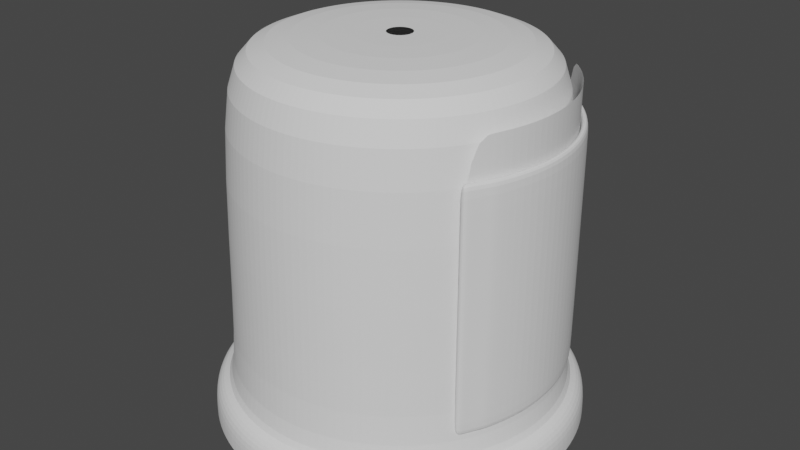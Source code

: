 # Source: Lightv2.blend  (saved by Blender 3.4.6; exported with 4.5.12 LTS)
import bpy
from mathutils import Matrix  # noqa: F401  (used for matrix-valued properties, if any)

bpy.ops.wm.read_factory_settings(use_empty=True)
scene = bpy.context.scene
scene.name = 'Scene'

# ---- collections
col_collection = bpy.data.collections.new('Collection'); scene.collection.children.link(col_collection)

# ---- world
world_world = bpy.data.worlds.new('World'); scene.world = world_world
world_world.use_nodes = True; world_world.node_tree.nodes.clear()
_N = world_world.node_tree.nodes; _L = world_world.node_tree.links
n0 = _N.new('ShaderNodeOutputWorld'); n0.name = 'World Output'; n0.location = (300, 300)
n1 = _N.new('ShaderNodeBackground'); n1.name = 'Background'; n1.location = (10, 300)
n1.inputs[0].default_value = (0.05088, 0.05088, 0.05088, 1.0)
_L.new(n1.outputs[0], n0.inputs[0])
n0.is_active_output = True
world_world.color = (0.05088, 0.05088, 0.05088)
world_world.use_sun_shadow = False
world_world.sun_shadow_jitter_overblur = 0.0

# ---- meshes
me_circle = bpy.data.meshes.new('Circle')
me_circle.from_pydata([(0.0, 1.0, 0.0), (-0.1951, 0.9808, 0.0), (-0.3827, 0.9239, 0.0), (-0.5556, 0.8315, 0.0), (-0.7071, 0.7071, 0.0), (-0.8315, 0.5556, 0.0), (-0.9239, 0.3827, 0.0), (-0.9808, 0.1951, 0.0), (-1.0, 0.0, 0.0), (-0.9808, -0.1951, 0.0), (-0.9239, -0.3827, 0.0), (-0.8315, -0.5556, 0.0), (-0.7071, -0.7071, 0.0), (-0.5556, -0.8315, 0.0), (-0.3827, -0.9239, 0.0), (-0.1951, -0.9808, 0.0), (0.0, -1.0, 0.0), (0.1951, -0.9808, 0.0), (0.3827, -0.9239, 0.0), (0.5556, -0.8315, 0.0), (0.7071, -0.7071, 0.0), (0.8315, -0.5556, 0.0), (0.9239, -0.3827, 0.0), (0.9808, -0.1951, 0.0), (1.0, 0.0, 0.0), (0.9808, 0.1951, 0.0), (0.9239, 0.3827, 0.0), (0.8315, 0.5556, 0.0), (0.7071, 0.7071, 0.0), (0.5556, 0.8315, 0.0), (0.3827, 0.9239, 0.0), (0.1951, 0.9808, 0.0), (-1.561e-09, 0.871, 0.1969), (-0.1699, 0.8543, 0.1969), (-0.3333, 0.8047, 0.1969), (-0.4839, 0.7243, 0.1969), (-0.6159, 0.6159, 0.1969), (-0.7243, 0.4839, 0.1969), (-0.8047, 0.3333, 0.1969), (-0.8543, 0.1699, 0.1969), (-0.871, 1.922e-09, 0.1969), (-0.8543, -0.1699, 0.1969), (-0.8047, -0.3333, 0.1969), (-0.7243, -0.4839, 0.1969), (-0.6159, -0.6159, 0.1969), (-0.4839, -0.7243, 0.1969), (-0.3333, -0.8047, 0.1969), (-0.1699, -0.8543, 0.1969), (-1.561e-09, -0.871, 0.1969), (0.1699, -0.8543, 0.1969), (0.3333, -0.8047, 0.1969), (0.4839, -0.7243, 0.1969), (0.6159, -0.6159, 0.1969), (0.7243, -0.4839, 0.1969), (0.8047, -0.3333, 0.1969), (0.8543, -0.1699, 0.1969), (0.871, 1.922e-09, 0.1969), (0.8543, 0.1699, 0.1969), (0.8047, 0.3333, 0.1969), (0.7243, 0.4839, 0.1969), (0.6159, 0.6159, 0.1969), (0.4839, 0.7243, 0.1969), (0.3333, 0.8047, 0.1969), (0.1699, 0.8543, 0.1969), (-1.561e-09, 0.871, 1.843), (-0.1699, 0.8543, 1.843), (-0.3333, 0.8047, 1.843), (-0.4839, 0.7243, 1.843), (-0.6159, 0.6159, 1.843), (-0.7243, 0.4839, 1.843), (-0.8047, 0.3333, 1.843), (-0.8543, 0.1699, 1.843), (-0.871, 1.922e-09, 1.843), (-0.8543, -0.1699, 1.843), (-0.8047, -0.3333, 1.843), (-0.7243, -0.4839, 1.843), (-0.6159, -0.6159, 1.843), (-0.4839, -0.7243, 1.843), (-0.3333, -0.8047, 1.843), (-0.1699, -0.8543, 1.843), (-1.561e-09, -0.871, 1.843), (0.1699, -0.8543, 1.843), (0.3333, -0.8047, 1.843), (0.4839, -0.7243, 1.843), (0.6159, -0.6159, 1.843), (0.7243, -0.4839, 1.843), (0.8047, -0.3333, 1.843), (0.8543, -0.1699, 1.843), (0.871, 1.922e-09, 1.843), (0.8543, 0.1699, 1.843), (0.8047, 0.3333, 1.843), (0.7243, 0.4839, 1.843), (0.6159, 0.6159, 1.843), (0.4839, 0.7243, 1.843), (0.3333, 0.8047, 1.843), (0.1699, 0.8543, 1.843), (-9.01e-10, 0.7258, 2.04), (-0.1416, 0.7118, 2.04), (-0.2777, 0.6705, 2.04), (-0.4032, 0.6035, 2.04), (-0.5132, 0.5132, 2.04), (-0.6035, 0.4032, 2.04), (-0.6705, 0.2777, 2.04), (-0.7118, 0.1416, 2.04), (-0.7258, 2.93e-09, 2.04), (-0.7118, -0.1416, 2.04), (-0.6705, -0.2777, 2.04), (-0.6035, -0.4032, 2.04), (-0.5132, -0.5132, 2.04), (-0.4032, -0.6035, 2.04), (-0.2777, -0.6705, 2.04), (-0.1416, -0.7118, 2.04), (-9.01e-10, -0.7258, 2.04), (0.1416, -0.7118, 2.04), (0.2777, -0.6705, 2.04), (0.4032, -0.6035, 2.04), (0.5132, -0.5132, 2.04), (0.6035, -0.4032, 2.04), (0.6705, -0.2777, 2.04), (0.7118, -0.1416, 2.04), (0.7258, 2.93e-09, 2.04), (0.7118, 0.1416, 2.04), (0.6705, 0.2777, 2.04), (0.6035, 0.4032, 2.04), (0.5132, 0.5132, 2.04), (0.4032, 0.6035, 2.04), (0.2777, 0.6705, 2.04), (0.1416, 0.7118, 2.04), (3.301e-09, 0.06653, 2.04), (-0.01298, 0.06525, 2.04), (-0.02546, 0.06146, 2.04), (-0.03696, 0.05531, 2.04), (-0.04704, 0.04704, 2.04), (-0.05531, 0.03696, 2.04), (-0.06146, 0.02546, 2.04), (-0.06525, 0.01298, 2.04), (-0.06653, 2.686e-10, 2.04), (-0.06525, -0.01298, 2.04), (-0.06146, -0.02546, 2.04), (-0.05531, -0.03696, 2.04), (-0.04704, -0.04704, 2.04), (-0.03696, -0.05531, 2.04), (-0.02546, -0.06146, 2.04), (-0.01298, -0.06525, 2.04), (3.301e-09, -0.06653, 2.04), (0.01298, -0.06525, 2.04), (0.02546, -0.06146, 2.04), (0.03696, -0.05531, 2.04), (0.04704, -0.04704, 2.04), (0.05531, -0.03696, 2.04), (0.06146, -0.02546, 2.04), (0.06525, -0.01298, 2.04), (0.06653, 2.686e-10, 2.04), (0.06525, 0.01298, 2.04), (0.06146, 0.02546, 2.04), (0.05531, 0.03696, 2.04), (0.04704, 0.04704, 2.04), (0.03696, 0.05531, 2.04), (0.02546, 0.06146, 2.04), (0.01298, 0.06525, 2.04), (0.0, 1.0, 0.1369), (-7.3e-10, 0.9397, 0.1969), (-0.1833, 0.9217, 0.1969), (-0.1951, 0.9808, 0.1369), (-0.3596, 0.8682, 0.1969), (-0.3827, 0.9239, 0.1369), (-0.5221, 0.7813, 0.1969), (-0.5556, 0.8315, 0.1369), (-0.6645, 0.6645, 0.1969), (-0.7071, 0.7071, 0.1369), (-0.7813, 0.5221, 0.1969), (-0.8315, 0.5556, 0.1369), (-0.8682, 0.3596, 0.1969), (-0.9239, 0.3827, 0.1369), (-0.9217, 0.1833, 0.1969), (-0.9808, 0.1951, 0.1369), (-0.9397, 8.984e-10, 0.1969), (-1.0, 0.0, 0.1369), (-0.9217, -0.1833, 0.1969), (-0.9808, -0.1951, 0.1369), (-0.8682, -0.3596, 0.1969), (-0.9239, -0.3827, 0.1369), (-0.7813, -0.5221, 0.1969), (-0.8315, -0.5556, 0.1369), (-0.6645, -0.6645, 0.1969), (-0.7071, -0.7071, 0.1369), (-0.5221, -0.7813, 0.1969), (-0.5556, -0.8315, 0.1369), (-0.3596, -0.8682, 0.1969), (-0.3827, -0.9239, 0.1369), (-0.1833, -0.9217, 0.1969), (-0.1951, -0.9808, 0.1369), (-7.3e-10, -0.9397, 0.1969), (0.0, -1.0, 0.1369), (0.1833, -0.9217, 0.1969), (0.1951, -0.9808, 0.1369), (0.3596, -0.8682, 0.1969), (0.3827, -0.9239, 0.1369), (0.5221, -0.7813, 0.1969), (0.5556, -0.8315, 0.1369), (0.6645, -0.6645, 0.1969), (0.7071, -0.7071, 0.1369), (0.7813, -0.5221, 0.1969), (0.8315, -0.5556, 0.1369), (0.8682, -0.3596, 0.1969), (0.9239, -0.3827, 0.1369), (0.9217, -0.1833, 0.1969), (0.9808, -0.1951, 0.1369), (0.9397, 8.984e-10, 0.1969), (1.0, 0.0, 0.1369), (0.9217, 0.1833, 0.1969), (0.9808, 0.1951, 0.1369), (0.8682, 0.3596, 0.1969), (0.9239, 0.3827, 0.1369), (0.7813, 0.5221, 0.1969), (0.8315, 0.5556, 0.1369), (0.6645, 0.6645, 0.1969), (0.7071, 0.7071, 0.1369), (0.5221, 0.7813, 0.1969), (0.5556, 0.8315, 0.1369), (0.3596, 0.8682, 0.1969), (0.3827, 0.9239, 0.1369), (0.1833, 0.9217, 0.1969), (0.1951, 0.9808, 0.1369), (0.7243, -0.4839, 0.1969), (0.8047, -0.3333, 0.1969), (0.8543, -0.1699, 0.1969), (0.871, 1.922e-09, 0.1969), (0.8543, 0.1699, 0.1969), (0.8047, 0.3333, 0.1969), (0.7243, 0.4839, 0.1969), (0.6159, 0.6159, 0.1969), (0.4839, 0.7243, 0.1969), (0.7243, -0.4839, 1.843), (0.8047, -0.3333, 1.843), (0.8543, -0.1699, 1.843), (0.871, 1.922e-09, 1.843), (0.8543, 0.1699, 1.843), (0.8047, 0.3333, 1.843), (0.7243, 0.4839, 1.843), (0.6159, 0.6159, 1.843), (0.4839, 0.7243, 1.843)], [], [(196, 50, 49, 194), (170, 37, 36, 168), (198, 51, 50, 196), (172, 38, 37, 170), (164, 34, 33, 162), (200, 52, 51, 198), (174, 39, 38, 172), (202, 53, 52, 200), (176, 40, 39, 174), (204, 54, 53, 202), (178, 41, 40, 176), (206, 55, 54, 204), (180, 42, 41, 178), (208, 56, 55, 206), (182, 43, 42, 180), (210, 57, 56, 208), (184, 44, 43, 182), (212, 58, 57, 210), (186, 45, 44, 184), (214, 59, 58, 212), (188, 46, 45, 186), (216, 60, 59, 214), (190, 47, 46, 188), (161, 32, 63, 222), (218, 61, 60, 216), (192, 48, 47, 190), (166, 35, 34, 164), (220, 62, 61, 218), (194, 49, 48, 192), (168, 36, 35, 166), (222, 63, 62, 220), (12, 185, 183, 11), (26, 213, 211, 25), (13, 187, 185, 12), (27, 215, 213, 26), (14, 189, 187, 13), (1, 163, 160, 0), (28, 217, 215, 27), (15, 191, 189, 14), (2, 165, 163, 1), (29, 219, 217, 28), (16, 193, 191, 15), (3, 167, 165, 2), (30, 221, 219, 29), (17, 195, 193, 16), (4, 169, 167, 3), (31, 223, 221, 30), (18, 197, 195, 17), (5, 171, 169, 4), (0, 160, 223, 31), (19, 199, 197, 18), (6, 173, 171, 5), (20, 201, 199, 19), (7, 175, 173, 6), (21, 203, 201, 20), (8, 177, 175, 7), (22, 205, 203, 21), (9, 179, 177, 8), (23, 207, 205, 22), (10, 181, 179, 9), (24, 209, 207, 23), (11, 183, 181, 10), (25, 211, 209, 24), (47, 79, 78, 46), (34, 66, 65, 33), (61, 93, 92, 60), (48, 80, 79, 47), (35, 67, 66, 34), (62, 94, 93, 61), (49, 81, 80, 48), (36, 68, 67, 35), (63, 95, 94, 62), (50, 82, 81, 49), (37, 69, 68, 36), (32, 64, 95, 63), (51, 83, 82, 50), (38, 70, 69, 37), (52, 84, 83, 51), (39, 71, 70, 38), (53, 85, 84, 52), (40, 72, 71, 39), (54, 86, 85, 53), (41, 73, 72, 40), (55, 87, 86, 54), (42, 74, 73, 41), (56, 88, 87, 55), (43, 75, 74, 42), (57, 89, 88, 56), (44, 76, 75, 43), (58, 90, 89, 57), (45, 77, 76, 44), (59, 91, 90, 58), (46, 78, 77, 45), (33, 65, 64, 32), (60, 92, 91, 59), (82, 114, 113, 81), (69, 101, 100, 68), (64, 96, 127, 95), (83, 115, 114, 82), (70, 102, 101, 69), (84, 116, 115, 83), (71, 103, 102, 70), (85, 117, 116, 84), (72, 104, 103, 71), (86, 118, 117, 85), (73, 105, 104, 72), (87, 119, 118, 86), (74, 106, 105, 73), (88, 120, 119, 87), (75, 107, 106, 74), (89, 121, 120, 88), (76, 108, 107, 75), (90, 122, 121, 89), (77, 109, 108, 76), (91, 123, 122, 90), (78, 110, 109, 77), (65, 97, 96, 64), (92, 124, 123, 91), (79, 111, 110, 78), (66, 98, 97, 65), (93, 125, 124, 92), (80, 112, 111, 79), (67, 99, 98, 66), (94, 126, 125, 93), (81, 113, 112, 80), (68, 100, 99, 67), (95, 127, 126, 94), (117, 149, 148, 116), (104, 136, 135, 103), (118, 150, 149, 117), (105, 137, 136, 104), (119, 151, 150, 118), (106, 138, 137, 105), (120, 152, 151, 119), (107, 139, 138, 106), (121, 153, 152, 120), (108, 140, 139, 107), (122, 154, 153, 121), (109, 141, 140, 108), (123, 155, 154, 122), (110, 142, 141, 109), (97, 129, 128, 96), (124, 156, 155, 123), (111, 143, 142, 110), (98, 130, 129, 97), (125, 157, 156, 124), (112, 144, 143, 111), (99, 131, 130, 98), (126, 158, 157, 125), (113, 145, 144, 112), (100, 132, 131, 99), (127, 159, 158, 126), (114, 146, 145, 113), (101, 133, 132, 100), (96, 128, 159, 127), (115, 147, 146, 114), (102, 134, 133, 101), (116, 148, 147, 115), (103, 135, 134, 102), (163, 162, 161, 160), (165, 164, 162, 163), (167, 166, 164, 165), (169, 168, 166, 167), (171, 170, 168, 169), (173, 172, 170, 171), (175, 174, 172, 173), (177, 176, 174, 175), (179, 178, 176, 177), (181, 180, 178, 179), (183, 182, 180, 181), (185, 184, 182, 183), (187, 186, 184, 185), (189, 188, 186, 187), (191, 190, 188, 189), (193, 192, 190, 191), (195, 194, 192, 193), (197, 196, 194, 195), (199, 198, 196, 197), (201, 200, 198, 199), (203, 202, 200, 201), (205, 204, 202, 203), (207, 206, 204, 205), (209, 208, 206, 207), (211, 210, 208, 209), (213, 212, 210, 211), (215, 214, 212, 213), (217, 216, 214, 215), (219, 218, 216, 217), (221, 220, 218, 219), (223, 222, 220, 221), (160, 161, 222, 223), (162, 33, 32, 161), (232, 241, 240, 231), (225, 234, 233, 224), (226, 235, 234, 225), (227, 236, 235, 226), (228, 237, 236, 227), (229, 238, 237, 228), (230, 239, 238, 229), (231, 240, 239, 230)])
_uv = me_circle.uv_layers.new(name='UVMap')
_uv.uv.foreach_set('vector', [0.0, 0.0, 0.0, 0.0, 0.0, 0.0, 0.0, 0.0, 0.0, 0.0, 0.0, 0.0, 0.0, 0.0, 0.0, 0.0, 0.0, 0.0, 0.0, 0.0, 0.0, 0.0, 0.0, 0.0, 0.0, 0.0, 0.0, 0.0, 0.0, 0.0, 0.0, 0.0, 0.0, 0.0, 0.0, 0.0, 0.0, 0.0, 0.0, 0.0, 0.0, 0.0, 0.0, 0.0, 0.0, 0.0, 0.0, 0.0, 0.0, 0.0, 0.0, 0.0, 0.0, 0.0, 0.0, 0.0, 0.0, 0.0, 0.0, 0.0, 0.0, 0.0, 0.0, 0.0, 0.0, 0.0, 0.0, 0.0, 0.0, 0.0, 0.0, 0.0, 0.0, 0.0, 0.0, 0.0, 0.0, 0.0, 0.0, 0.0, 0.0, 0.0, 0.0, 0.0, 0.0, 0.0, 0.0, 0.0, 0.0, 0.0, 0.0, 0.0, 0.0, 0.0, 0.0, 0.0, 0.0, 0.0, 0.0, 0.0, 0.0, 0.0, 0.0, 0.0, 0.0, 0.0, 0.0, 0.0, 0.0, 0.0, 0.0, 0.0, 0.0, 0.0, 0.0, 0.0, 0.0, 0.0, 0.0, 0.0, 0.0, 0.0, 0.0, 0.0, 0.0, 0.0, 0.0, 0.0, 0.0, 0.0, 0.0, 0.0, 0.0, 0.0, 0.0, 0.0, 0.0, 0.0, 0.0, 0.0, 0.0, 0.0, 0.0, 0.0, 0.0, 0.0, 0.0, 0.0, 0.0, 0.0, 0.0, 0.0, 0.0, 0.0, 0.0, 0.0, 0.0, 0.0, 0.0, 0.0, 0.0, 0.0, 0.0, 0.0, 0.0, 0.0, 0.0, 0.0, 0.0, 0.0, 0.0, 0.0, 0.0, 0.0, 0.0, 0.0, 0.0, 0.0, 0.0, 0.0, 0.0, 0.0, 0.0, 0.0, 0.0, 0.0, 0.0, 0.0, 0.0, 0.0, 0.0, 0.0, 0.0, 0.0, 0.0, 0.0, 0.0, 0.0, 0.0, 0.0, 0.0, 0.0, 0.0, 0.0, 0.0, 0.0, 0.0, 0.0, 0.0, 0.0, 0.0, 0.0, 0.0, 0.0, 0.0, 0.0, 0.0, 0.0, 0.0, 0.0, 0.0, 0.0, 0.0, 0.0, 0.0, 0.0, 0.0, 0.0, 0.0, 0.0, 0.0, 0.0, 0.0, 0.0, 0.0, 0.0, 0.0, 0.0, 0.0, 0.0, 0.0, 0.0, 0.0, 0.0, 0.0, 0.0, 0.0, 0.0, 0.0, 0.0, 0.0, 0.0, 0.0, 0.0, 0.0, 0.0, 0.0, 0.0, 0.0, 0.0, 0.0, 0.0, 0.0, 0.0, 0.0, 0.0, 0.0, 0.0, 0.0, 0.0, 0.0, 0.0, 0.0, 0.0, 0.0, 0.0, 0.0, 0.0, 0.0, 0.0, 0.0, 0.0, 0.0, 0.0, 0.0, 0.0, 0.0, 0.0, 0.0, 0.0, 0.0, 0.0, 0.0, 0.0, 0.0, 0.0, 0.0, 0.0, 0.0, 0.0, 0.0, 0.0, 0.0, 0.0, 0.0, 0.0, 0.0, 0.0, 0.0, 0.0, 0.0, 0.0, 0.0, 0.0, 0.0, 0.0, 0.0, 0.0, 0.0, 0.0, 0.0, 0.0, 0.0, 0.0, 0.0, 0.0, 0.0, 0.0, 0.0, 0.0, 0.0, 0.0, 0.0, 0.0, 0.0, 0.0, 0.0, 0.0, 0.0, 0.0, 0.0, 0.0, 0.0, 0.0, 0.0, 0.0, 0.0, 0.0, 0.0, 0.0, 0.0, 0.0, 0.0, 0.0, 0.0, 0.0, 0.0, 0.0, 0.0, 0.0, 0.0, 0.0, 0.0, 0.0, 0.0, 0.0, 0.0, 0.0, 0.0, 0.0, 0.0, 0.0, 0.0, 0.0, 0.0, 0.0, 0.0, 0.0, 0.0, 0.0, 0.0, 0.0, 0.0, 0.0, 0.0, 0.0, 0.0, 0.0, 0.0, 0.0, 0.0, 0.0, 0.0, 0.0, 0.0, 0.0, 0.0, 0.0, 0.0, 0.0, 0.0, 0.0, 0.0, 0.0, 0.0, 0.0, 0.0, 0.0, 0.0, 0.0, 0.0, 0.0, 0.0, 0.0, 0.0, 0.0, 0.0, 0.0, 0.0, 0.0, 0.0, 0.0, 0.0, 0.0, 0.0, 0.0, 0.0, 0.0, 0.0, 0.0, 0.0, 0.0, 0.0, 0.0, 0.0, 0.0, 0.0, 0.0, 0.0, 0.0, 0.0, 0.0, 0.0, 0.0, 0.0, 0.0, 0.0, 0.0, 0.0, 0.0, 0.0, 0.0, 0.0, 0.0, 0.0, 0.0, 0.0, 0.0, 0.0, 0.0, 0.0, 0.0, 0.0, 0.0, 0.0, 0.0, 0.0, 0.0, 0.0, 0.0, 0.0, 0.0, 0.0, 0.0, 0.0, 0.0, 0.0, 0.0, 0.0, 0.0, 0.0, 0.0, 0.0, 0.0, 0.0, 0.0, 0.0, 0.0, 0.0, 0.0, 0.0, 0.0, 0.0, 0.0, 0.0, 0.0, 0.0, 0.0, 0.0, 0.0, 0.0, 0.0, 0.0, 0.0, 0.0, 0.0, 0.0, 0.0, 0.0, 0.0, 0.0, 0.0, 0.0, 0.0, 0.0, 0.0, 0.0, 0.0, 0.0, 0.0, 0.0, 0.0, 0.0, 0.0, 0.0, 0.0, 0.0, 0.0, 0.0, 0.0, 0.0, 0.0, 0.0, 0.0, 0.0, 0.0, 0.0, 0.0, 0.0, 0.0, 0.0, 0.0, 0.0, 0.0, 0.0, 0.0, 0.0, 0.0, 0.0, 0.0, 0.0, 0.0, 0.0, 0.0, 0.0, 0.0, 0.0, 0.0, 0.0, 0.0, 0.0, 0.0, 0.0, 0.0, 0.0, 0.0, 0.0, 0.0, 0.0, 0.0, 0.0, 0.0, 0.0, 0.0, 0.0, 0.0, 0.0, 0.0, 0.0, 0.0, 0.0, 0.0, 0.0, 0.0, 0.0, 0.0, 0.0, 0.0, 0.0, 0.0, 0.0, 0.0, 0.0, 0.0, 0.0, 0.0, 0.0, 0.0, 0.0, 0.0, 0.0, 0.0, 0.0, 0.0, 0.0, 0.0, 0.0, 0.0, 0.0, 0.0, 0.0, 0.0, 0.0, 0.0, 0.0, 0.0, 0.0, 0.0, 0.0, 0.0, 0.0, 0.0, 0.0, 0.0, 0.0, 0.0, 0.0, 0.0, 0.0, 0.0, 0.0, 0.0, 0.0, 0.0, 0.0, 0.0, 0.0, 0.0, 0.0, 0.0, 0.0, 0.0, 0.0, 0.0, 0.0, 0.0, 0.0, 0.0, 0.0, 0.0, 0.0, 0.0, 0.0, 0.0, 0.0, 0.0, 0.0, 0.0, 0.0, 0.0, 0.0, 0.0, 0.0, 0.0, 0.0, 0.0, 0.0, 0.0, 0.0, 0.0, 0.0, 0.0, 0.0, 0.0, 0.0, 0.0, 0.0, 0.0, 0.0, 0.0, 0.0, 0.0, 0.0, 0.0, 0.0, 0.0, 0.0, 0.0, 0.0, 0.0, 0.0, 0.0, 0.0, 0.0, 0.0, 0.0, 0.0, 0.0, 0.0, 0.0, 0.0, 0.0, 0.0, 0.0, 0.0, 0.0, 0.0, 0.0, 0.0, 0.0, 0.0, 0.0, 0.0, 0.0, 0.0, 0.0, 0.0, 0.0, 0.0, 0.0, 0.0, 0.0, 0.0, 0.0, 0.0, 0.0, 0.0, 0.0, 0.0, 0.0, 0.0, 0.0, 0.0, 0.0, 0.0, 0.0, 0.0, 0.0, 0.0, 0.0, 0.0, 0.0, 0.0, 0.0, 0.0, 0.0, 0.0, 0.0, 0.0, 0.0, 0.0, 0.0, 0.0, 0.0, 0.0, 0.0, 0.0, 0.0, 0.0, 0.0, 0.0, 0.0, 0.0, 0.0, 0.0, 0.0, 0.0, 0.0, 0.0, 0.0, 0.0, 0.0, 0.0, 0.0, 0.0, 0.0, 0.0, 0.0, 0.0, 0.0, 0.0, 0.0, 0.0, 0.0, 0.0, 0.0, 0.0, 0.0, 0.0, 0.0, 0.0, 0.0, 0.0, 0.0, 0.0, 0.0, 0.0, 0.0, 0.0, 0.0, 0.0, 0.0, 0.0, 0.0, 0.0, 0.0, 0.0, 0.0, 0.0, 0.0, 0.0, 0.0, 0.0, 0.0, 0.0, 0.0, 0.0, 0.0, 0.0, 0.0, 0.0, 0.0, 0.0, 0.0, 0.0, 0.0, 0.0, 0.0, 0.0, 0.0, 0.0, 0.0, 0.0, 0.0, 0.0, 0.0, 0.0, 0.0, 0.0, 0.0, 0.0, 0.0, 0.0, 0.0, 0.0, 0.0, 0.0, 0.0, 0.0, 0.0, 0.0, 0.0, 0.0, 0.0, 0.0, 0.0, 0.0, 0.0, 0.0, 0.0, 0.0, 0.0, 0.0, 0.0, 0.0, 0.0, 0.0, 0.0, 0.0, 0.0, 0.0, 0.0, 0.0, 0.0, 0.0, 0.0, 0.0, 0.0, 0.0, 0.0, 0.0, 0.0, 0.0, 0.0, 0.0, 0.0, 0.0, 0.0, 0.0, 0.0, 0.0, 0.0, 0.0, 0.0, 0.0, 0.0, 0.0, 0.0, 0.0, 0.0, 0.0, 0.0, 0.0, 0.0, 0.0, 0.0, 0.0, 0.0, 0.0, 0.0, 0.0, 0.0, 0.0, 0.0, 0.0, 0.0, 0.0, 0.0, 0.0, 0.0, 0.0, 0.0, 0.0, 0.0, 0.0, 0.0, 0.0, 0.0, 0.0, 0.0, 0.0, 0.0, 0.0, 0.0, 0.0, 0.0, 0.0, 0.0, 0.0, 0.0, 0.0, 0.0, 0.0, 0.0, 0.0, 0.0, 0.0, 0.0, 0.0, 0.0, 0.0, 0.0, 0.0, 0.0, 0.0, 0.0, 0.0, 0.0, 0.0, 0.0, 0.0, 0.0, 0.0, 0.0, 0.0, 0.0, 0.0, 0.0, 0.0, 0.0, 0.0, 0.0, 0.0, 0.0, 0.0, 0.0, 0.0, 0.0, 0.0, 0.0, 0.0, 0.0, 0.0, 0.0, 0.0, 0.0, 0.0, 0.0, 0.0, 0.0, 0.0, 0.0, 0.0, 0.0, 0.0, 0.0, 0.0, 0.0, 0.0, 0.0, 0.0, 0.0, 0.0, 0.0, 0.0, 0.0, 0.0, 0.0, 0.0, 0.0, 0.0, 0.0, 0.0, 0.0, 0.0, 0.0, 0.0, 0.0, 0.0, 0.0, 0.0, 0.0, 0.0, 0.0, 0.0, 0.0, 0.0, 0.0, 0.0, 0.0, 0.0, 0.0, 0.0, 0.0, 0.0, 0.0, 0.0, 0.0, 0.0, 0.0, 0.0, 0.0, 0.0, 0.0, 0.0, 0.0, 0.0, 0.0, 0.0, 0.0, 0.0, 0.0, 0.0, 0.0, 0.0, 0.0, 0.0, 0.0, 0.0, 0.0, 0.0, 0.0, 0.0, 0.0, 0.0, 0.0, 0.0, 0.0, 0.0, 0.0, 0.0, 0.0, 0.0, 0.0, 0.0, 0.0, 0.0, 0.0, 0.0, 0.0, 0.0, 0.0, 0.0, 0.0, 0.0, 0.0, 0.0, 0.0, 0.0, 0.0, 0.0, 0.0, 0.0, 0.0, 0.0, 0.0, 0.0, 0.0, 0.0, 0.0, 0.0, 0.0, 0.0, 0.0, 0.0, 0.0, 0.0, 0.0, 0.0, 0.0, 0.0, 0.0, 0.0, 0.0, 0.0, 0.0, 0.0, 0.0, 0.0, 0.0, 0.0, 0.0, 0.0, 0.0, 0.0, 0.0, 0.0, 0.0, 0.0, 0.0, 0.0, 0.0, 0.0, 0.0, 0.0, 0.0, 0.0, 0.0, 0.0, 0.0, 0.0, 0.0, 0.0, 0.0, 0.0, 0.0, 0.0, 0.0, 0.0, 0.0, 0.0, 0.0, 0.0, 0.0, 0.0, 0.0, 0.0, 0.0, 0.0, 0.0, 0.0, 0.0, 0.0, 0.0, 0.0, 0.0, 0.0, 0.0, 0.0, 0.0, 0.0, 0.0, 0.0, 0.0, 0.0, 0.0, 0.0, 0.0, 0.0, 0.0, 0.0, 0.0, 0.0, 0.0, 0.0, 0.0, 0.0, 0.0, 0.0, 0.0, 0.0, 0.0, 0.0, 0.0, 0.0, 0.0, 0.0, 0.0, 0.0, 0.0, 0.0, 0.0, 0.0, 0.0, 0.0, 0.0, 0.0, 0.0, 0.0, 0.0, 0.0, 0.0, 0.0, 0.0, 0.0, 0.0, 0.0, 0.0, 0.0, 0.0, 0.0, 0.0, 0.0, 0.0, 0.0, 0.0, 0.0, 0.0, 0.0, 0.0, 0.0, 0.0, 0.0, 0.0, 0.0, 0.0, 0.0, 0.0, 0.0, 0.0, 0.0, 0.0, 0.0, 0.0, 0.0, 0.0, 0.0, 0.0, 0.0, 0.0, 0.0, 0.0, 0.0, 0.0, 0.0, 0.0, 0.0, 0.0, 0.0, 0.0, 0.0, 0.0, 0.0, 0.0, 0.0, 0.0, 0.0, 0.0, 0.0, 0.0, 0.0, 0.0, 0.0, 0.0, 0.0, 0.0, 0.0, 0.0, 0.0, 0.0, 0.0, 0.0, 0.0, 0.0, 0.0, 0.0, 0.0, 0.0, 0.0, 0.0, 0.0, 0.0, 0.0, 0.0, 0.0, 0.0, 0.0, 0.0, 0.0, 0.0, 0.0, 0.0, 0.0, 0.0, 0.0, 0.0, 0.0, 0.0, 0.0, 0.0, 0.0, 0.0, 0.0, 0.0, 0.0, 0.0, 0.0, 0.0, 0.0, 0.0, 0.0, 0.0, 0.0, 0.0, 0.0, 0.0, 0.0, 0.0, 0.0, 0.0, 0.0, 0.0, 0.0, 0.0, 0.0, 0.0, 0.0, 0.0, 0.0, 0.0, 0.0, 0.0, 0.0, 0.0, 0.0, 0.0, 0.0, 0.0, 0.0, 0.0, 0.0, 0.0, 0.0, 0.0, 0.0, 0.0, 0.0, 0.0, 0.0, 0.0, 0.0, 0.0, 0.0, 0.0, 0.0, 0.0, 0.0, 0.0, 0.0, 0.0, 0.0, 0.0, 0.0, 0.0, 0.0, 0.0, 0.0, 0.0, 0.0, 0.0, 0.0, 0.0, 0.0, 0.0, 0.0, 0.0, 0.0, 0.0, 0.0, 0.0, 0.0, 0.0, 0.0, 0.0, 0.0, 0.0, 0.0, 0.0, 0.0, 0.0, 0.0, 0.0, 0.0, 0.0, 0.0, 0.0, 0.0, 0.0, 0.0, 0.0, 0.0, 0.0, 0.0, 0.0, 0.0, 0.0, 0.0, 0.0, 0.0, 0.0, 0.0, 0.0, 0.0, 0.0, 0.0, 0.0, 0.0, 0.0, 0.0, 0.0, 0.0, 0.0, 0.0, 0.0, 0.0, 0.0, 0.0, 0.0, 0.0, 0.0, 0.0, 0.0, 0.0, 0.0, 0.0, 0.0, 0.0, 0.0, 0.0, 0.0, 0.0, 0.0, 0.0, 0.0, 0.0, 0.0, 0.0, 0.0, 0.0, 0.0, 0.0, 0.0, 0.0, 0.0, 0.0, 0.0, 0.0, 0.0, 0.0, 0.0, 0.0, 0.0, 0.0, 0.0, 0.0, 0.0, 0.0, 0.0, 0.0, 0.0, 0.0, 0.0, 0.0, 0.0, 0.0, 0.0, 0.0, 0.0, 0.0, 0.0, 0.0, 0.0, 0.0, 0.0, 0.0, 0.0, 0.0, 0.0, 0.0, 0.0, 0.0, 0.0, 0.0, 0.0, 0.0, 0.0, 0.0, 0.0, 0.0, 0.0, 0.0, 0.0, 0.0, 0.0, 0.0, 0.0, 0.0, 0.0, 0.0, 0.0, 0.0, 0.0, 0.0, 0.0, 0.0, 0.0, 0.0, 0.0, 0.0, 0.0, 0.0, 0.0, 0.0, 0.0, 0.0, 0.0, 0.0, 0.0, 0.0, 0.0, 0.0, 0.0, 0.0, 0.0, 0.0, 0.0, 0.0, 0.0, 0.0, 0.0, 0.0, 0.0, 0.0, 0.0, 0.0, 0.0, 0.0, 0.0, 0.0, 0.0, 0.0, 0.0, 0.0, 0.0, 0.0, 0.0, 0.0, 0.0, 0.0, 0.0, 0.0, 0.0, 0.0, 0.0, 0.0, 0.0, 0.0, 0.0, 0.0, 0.0, 0.0, 0.0, 0.0, 0.0, 0.0, 0.0, 0.0, 0.0, 0.0, 0.0, 0.0, 0.0, 0.0, 0.0, 0.0, 0.0, 0.0, 0.0, 0.0, 0.0])
me_circle.update()
me_circle_001 = bpy.data.meshes.new('Circle.001')
me_circle_001.from_pydata([(0.7243, -0.4839, 0.3444), (0.8047, -0.3333, 0.3444), (0.8543, -0.1699, 0.3444), (0.871, 0.0, 0.3444), (0.8543, 0.1699, 0.3444), (0.8047, 0.3333, 0.3444), (0.7243, 0.4839, 0.3444), (0.6159, 0.6159, 0.3444), (0.4839, 0.7243, 0.3444), (0.7243, -0.4839, 1.649), (0.8047, -0.3333, 1.649), (0.8543, -0.1699, 1.649), (0.871, 0.0, 1.649), (0.8543, 0.1699, 1.649), (0.8047, 0.3333, 1.649), (0.7243, 0.4839, 1.649), (0.6159, 0.6159, 1.649), (0.4839, 0.7243, 1.649), (0.6159, 0.6159, 1.559), (0.6159, 0.6159, 0.4345), (0.4839, 0.7243, 0.4345), (0.4839, 0.7243, 1.559), (0.7243, -0.4839, 1.559), (0.7243, -0.4839, 0.4345), (0.8047, -0.3333, 0.4345), (0.8047, -0.3333, 1.559), (0.8543, -0.1699, 0.4345), (0.8543, -0.1699, 1.559), (0.871, 0.0, 0.4345), (0.871, 0.0, 1.559), (0.8543, 0.1699, 0.4345), (0.8543, 0.1699, 1.559), (0.8047, 0.3333, 0.4345), (0.8047, 0.3333, 1.559), (0.7243, 0.4839, 0.4345), (0.7243, 0.4839, 1.559), (0.5422, 0.6764, 0.4345), (0.5595, 0.6622, 0.4345), (0.5595, 0.6622, 1.559), (0.5422, 0.6764, 1.559), (0.5422, 0.6764, 1.649), (0.5595, 0.6622, 1.649), (0.5595, 0.6622, 0.3444), (0.5422, 0.6764, 0.3444), (0.744, -0.447, 0.4345), (0.785, -0.3703, 0.4345), (0.785, -0.3703, 1.559), (0.744, -0.447, 1.559), (0.785, -0.3703, 1.649), (0.744, -0.447, 1.649), (0.744, -0.447, 0.3444), (0.785, -0.3703, 0.3444)], [], [(7, 6, 34, 19), (2, 1, 24, 26), (3, 2, 26, 28), (4, 3, 28, 30), (5, 4, 30, 32), (6, 5, 32, 34), (38, 18, 16, 41), (8, 43, 36, 20), (22, 47, 44, 23), (35, 33, 14, 15), (33, 31, 13, 14), (31, 29, 12, 13), (29, 27, 11, 12), (27, 25, 10, 11), (25, 46, 48, 10), (21, 39, 40, 17), (35, 18, 19, 34), (33, 35, 34, 32), (31, 33, 32, 30), (29, 31, 30, 28), (27, 29, 28, 26), (25, 27, 26, 24), (47, 22, 9, 49), (42, 7, 19, 37), (18, 35, 15, 16), (46, 25, 24, 45), (18, 38, 37, 19), (39, 36, 37, 38), (42, 37, 36, 43), (38, 41, 40, 39), (39, 21, 20, 36), (50, 0, 23, 44), (50, 44, 45, 51), (47, 49, 48, 46), (46, 45, 44, 47), (1, 51, 45, 24)])
_uv = me_circle_001.uv_layers.new(name='UVMap')
_uv.uv.foreach_set('vector', [0.0, 0.0, 0.0, 0.0, 0.0, 0.0, 0.0, 0.0, 0.0, 0.0, 0.0, 0.0, 0.0, 0.0, 0.0, 0.0, 0.0, 0.0, 0.0, 0.0, 0.0, 0.0, 0.0, 0.0, 0.0, 0.0, 0.0, 0.0, 0.0, 0.0, 0.0, 0.0, 0.0, 0.0, 0.0, 0.0, 0.0, 0.0, 0.0, 0.0, 0.0, 0.0, 0.0, 0.0, 0.0, 0.0, 0.0, 0.0, 0.0, 0.0, 0.0, 0.0, 0.0, 0.0, 0.0, 0.0, 0.0, 0.0, 0.0, 0.0, 0.0, 0.0, 0.0, 0.0, 0.0, 0.0, 0.0, 0.0, 0.0, 0.0, 0.0, 0.0, 0.0, 0.0, 0.0, 0.0, 0.0, 0.0, 0.0, 0.0, 0.0, 0.0, 0.0, 0.0, 0.0, 0.0, 0.0, 0.0, 0.0, 0.0, 0.0, 0.0, 0.0, 0.0, 0.0, 0.0, 0.0, 0.0, 0.0, 0.0, 0.0, 0.0, 0.0, 0.0, 0.0, 0.0, 0.0, 0.0, 0.0, 0.0, 0.0, 0.0, 0.0, 0.0, 0.0, 0.0, 0.0, 0.0, 0.0, 0.0, 0.0, 0.0, 0.0, 0.0, 0.0, 0.0, 0.0, 0.0, 0.0, 0.0, 0.0, 0.0, 0.0, 0.0, 0.0, 0.0, 0.0, 0.0, 0.0, 0.0, 0.0, 0.0, 0.0, 0.0, 0.0, 0.0, 0.0, 0.0, 0.0, 0.0, 0.0, 0.0, 0.0, 0.0, 0.0, 0.0, 0.0, 0.0, 0.0, 0.0, 0.0, 0.0, 0.0, 0.0, 0.0, 0.0, 0.0, 0.0, 0.0, 0.0, 0.0, 0.0, 0.0, 0.0, 0.0, 0.0, 0.0, 0.0, 0.0, 0.0, 0.0, 0.0, 0.0, 0.0, 0.0, 0.0, 0.0, 0.0, 0.0, 0.0, 0.0, 0.0, 0.0, 0.0, 0.0, 0.0, 0.0, 0.0, 0.0, 0.0, 0.0, 0.0, 0.0, 0.0, 0.0, 0.0, 0.0, 0.0, 0.0, 0.0, 0.0, 0.0, 0.0, 0.0, 0.0, 0.0, 0.0, 0.0, 0.0, 0.0, 0.0, 0.0, 0.0, 0.0, 0.0, 0.0, 0.0, 0.0, 0.0, 0.0, 0.0, 0.0, 0.0, 0.0, 0.0, 0.0, 0.0, 0.0, 0.0, 0.0, 0.0, 0.0, 0.0, 0.0, 0.0, 0.0, 0.0, 0.0, 0.0, 0.0, 0.0, 0.0, 0.0, 0.0, 0.0, 0.0, 0.0, 0.0, 0.0, 0.0, 0.0, 0.0, 0.0, 0.0, 0.0, 0.0, 0.0, 0.0, 0.0, 0.0, 0.0, 0.0, 0.0, 0.0, 0.0, 0.0, 0.0, 0.0, 0.0, 0.0, 0.0, 0.0, 0.0, 0.0, 0.0, 0.0, 0.0, 0.0])
me_circle_001.update()

# ---- objects
ob_circle = bpy.data.objects.new('Circle', me_circle)
ob_circle_001 = bpy.data.objects.new('Circle.001', me_circle_001)

# ---- transforms, parenting, visibility, modifiers, constraints
ob_circle.location = (0.0, 0.0, 0.0)
_m = ob_circle.modifiers.new('Bevel', 'BEVEL')
_m.limit_method = 'WEIGHT'
_m = ob_circle.modifiers.new('Subdivision', 'SUBSURF')
_m.levels = 2
ob_circle_001.location = (0.0, 0.0, 0.0)
_m = ob_circle_001.modifiers.new('Solidify', 'SOLIDIFY')
_m.thickness = 0.04
_m = ob_circle_001.modifiers.new('Subdivision', 'SUBSURF')
_m.levels = 2

# ---- collection membership
col_collection.objects.link(ob_circle)
col_collection.objects.link(ob_circle_001)

# ---- scene / render settings (as saved in the file)
scene.frame_start = 1; scene.frame_end = 250; scene.frame_set(1)
scene.render.engine = 'BLENDER_EEVEE_NEXT'
scene.cycles.sampling_pattern = 'TABULATED_SOBOL'
scene.cycles.use_light_tree = False
scene.view_settings.view_transform = 'Filmic'
bpy.context.view_layer.update()

# ---- added for rendering (the .blend has no active camera and no usable light): camera, sun
cam_auto = bpy.data.cameras.new('AutoCamera')
cam_auto.lens = 50.0
cam_auto.sensor_width = 36.0
cam_auto.clip_end = 1000.0
ob_auto_camera = bpy.data.objects.new('AutoCamera', cam_auto)
scene.collection.objects.link(ob_auto_camera)
ob_auto_camera.location = (3.22658, -3.87189, 3.60126)
ob_auto_camera.rotation_euler = (1.09748, -7.21219e-08, 0.694738)
scene.camera = ob_auto_camera
light_auto_sun = bpy.data.lights.new('AutoSun', 'SUN')
light_auto_sun.energy = 3.0
light_auto_sun.angle = 0.0523599
ob_auto_sun = bpy.data.objects.new('AutoSun', light_auto_sun)
scene.collection.objects.link(ob_auto_sun)
ob_auto_sun.rotation_euler = (0.872665, 0.174533, 0.523599)
bpy.context.view_layer.update()
